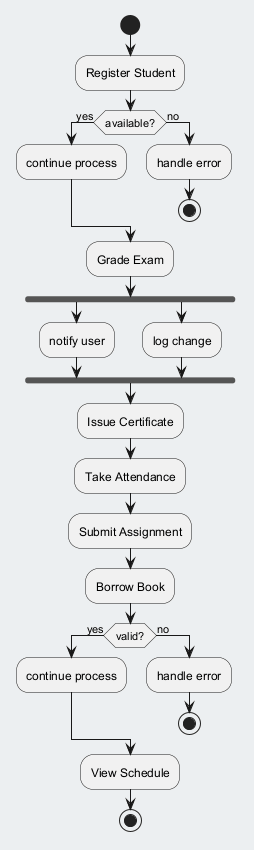

The diagram above was rendered by PlantUML. Its source (embedded in the PNG):
@startuml
skinparam backgroundColor #ECEFF1
skinparam classBackgroundColor #FFFFFF
skinparam classBorderColor #455A64
start
:Register Student;
if (available?) then (yes)
:continue process;
else (no)
:handle error;
stop
endif
:Grade Exam;
fork
:notify user;
fork again
:log change;
end fork
:Issue Certificate;
:Take Attendance;
:Submit Assignment;
:Borrow Book;
if (valid?) then (yes)
:continue process;
else (no)
:handle error;
stop
endif
:View Schedule;
stop
@enduml